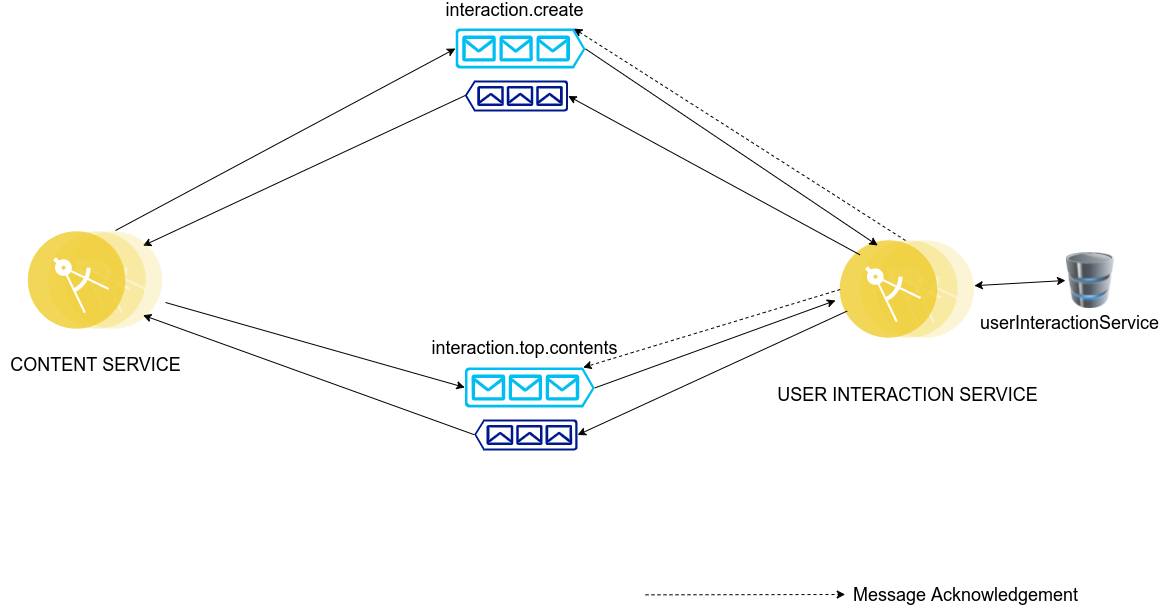

The diagram above was exported from draw.io. Its source (the exported page's mxGraphModel, read from the mxfile embedded in the PNG):
<mxGraphModel dx="1422" dy="690" grid="1" gridSize="10" guides="1" tooltips="1" connect="1" arrows="1" fold="1" page="1" pageScale="1" pageWidth="1169" pageHeight="827" math="0" shadow="0">
  <root>
    <mxCell id="0" />
    <mxCell id="1" parent="0" />
    <mxCell id="IvfJwrskuWpLLV-R8_qY-10" value="" style="verticalLabelPosition=bottom;html=1;verticalAlign=top;align=center;strokeColor=none;fillColor=#00BEF2;shape=mxgraph.azure.queue_generic;pointerEvents=1;" parent="1" vertex="1">
      <mxGeometry x="460.00000000000006" y="158" width="130" height="40" as="geometry" />
    </mxCell>
    <mxCell id="IvfJwrskuWpLLV-R8_qY-11" value="" style="sketch=0;aspect=fixed;pointerEvents=1;shadow=0;dashed=0;html=1;strokeColor=none;labelPosition=center;verticalLabelPosition=bottom;verticalAlign=top;align=center;fillColor=#00188D;shape=mxgraph.azure.queue_generic;rotation=-180;" parent="1" vertex="1">
      <mxGeometry x="469.35" y="210" width="103.33" height="31" as="geometry" />
    </mxCell>
    <mxCell id="IvfJwrskuWpLLV-R8_qY-14" value="" style="aspect=fixed;perimeter=ellipsePerimeter;html=1;align=center;shadow=0;dashed=0;fontColor=#4277BB;labelBackgroundColor=#ffffff;fontSize=12;spacingTop=3;image;image=img/lib/ibm/applications/microservice.svg;" parent="1" vertex="1">
      <mxGeometry x="844.74" y="370" width="134.26" height="98" as="geometry" />
    </mxCell>
    <mxCell id="IvfJwrskuWpLLV-R8_qY-17" value="&lt;font style=&quot;font-size: 18px&quot;&gt;interaction.create&lt;/font&gt;" style="text;html=1;align=center;verticalAlign=middle;resizable=0;points=[];autosize=1;strokeColor=none;fillColor=none;" parent="1" vertex="1">
      <mxGeometry x="444.3500000000001" y="130" width="150" height="20" as="geometry" />
    </mxCell>
    <mxCell id="IvfJwrskuWpLLV-R8_qY-21" value="" style="endArrow=classic;html=1;rounded=0;fontSize=18;entryX=0;entryY=0.5;entryDx=0;entryDy=0;entryPerimeter=0;" parent="1" target="IvfJwrskuWpLLV-R8_qY-10" edge="1">
      <mxGeometry width="50" height="50" relative="1" as="geometry">
        <mxPoint x="120" y="360" as="sourcePoint" />
        <mxPoint x="450" y="470" as="targetPoint" />
      </mxGeometry>
    </mxCell>
    <mxCell id="IvfJwrskuWpLLV-R8_qY-27" value="" style="endArrow=classic;html=1;rounded=0;fontSize=18;exitX=1;exitY=0.51;exitDx=0;exitDy=0;exitPerimeter=0;entryX=0.25;entryY=0;entryDx=0;entryDy=0;" parent="1" source="IvfJwrskuWpLLV-R8_qY-10" target="IvfJwrskuWpLLV-R8_qY-14" edge="1">
      <mxGeometry width="50" height="50" relative="1" as="geometry">
        <mxPoint x="610" y="380" as="sourcePoint" />
        <mxPoint x="940" y="430" as="targetPoint" />
      </mxGeometry>
    </mxCell>
    <mxCell id="IvfJwrskuWpLLV-R8_qY-33" value="" style="endArrow=classic;html=1;rounded=0;fontSize=18;entryX=0;entryY=0.5;entryDx=0;entryDy=0;entryPerimeter=0;exitX=0;exitY=0;exitDx=0;exitDy=0;" parent="1" source="IvfJwrskuWpLLV-R8_qY-14" target="IvfJwrskuWpLLV-R8_qY-11" edge="1">
      <mxGeometry width="50" height="50" relative="1" as="geometry">
        <mxPoint x="989.5351999999998" y="410.7399999999998" as="sourcePoint" />
        <mxPoint x="603.3299999999999" y="225.5000000000001" as="targetPoint" />
      </mxGeometry>
    </mxCell>
    <mxCell id="IvfJwrskuWpLLV-R8_qY-36" value="" style="endArrow=classic;html=1;rounded=0;fontSize=18;exitX=1;exitY=0.51;exitDx=0;exitDy=0;exitPerimeter=0;entryX=1;entryY=0;entryDx=0;entryDy=0;" parent="1" source="IvfJwrskuWpLLV-R8_qY-11" edge="1" target="M-_TN2OJ8oNZPgvfcJN8-1">
      <mxGeometry width="50" height="50" relative="1" as="geometry">
        <mxPoint x="480" y="345.19000000000017" as="sourcePoint" />
        <mxPoint x="152" y="430" as="targetPoint" />
      </mxGeometry>
    </mxCell>
    <mxCell id="IvfJwrskuWpLLV-R8_qY-42" value="&lt;span style=&quot;color: rgba(0 , 0 , 0 , 0) ; font-family: monospace ; font-size: 0px&quot;&gt;%3CmxGraphModel%3E%3Croot%3E%3CmxCell%20id%3D%220%22%2F%3E%3CmxCell%20id%3D%221%22%20parent%3D%220%22%2F%3E%3CmxCell%20id%3D%222%22%20value%3D%22POST%20%2Fapi%2Fuser-interaction%2Flike%22%20style%3D%22text%3Bhtml%3D1%3Balign%3Dcenter%3BverticalAlign%3Dmiddle%3Bresizable%3D0%3Bpoints%3D%5B%5D%3Bautosize%3D1%3BstrokeColor%3Dnone%3BfillColor%3Dnone%3BfontSize%3D18%3Brotation%3D-45%3B%22%20vertex%3D%221%22%20parent%3D%221%22%3E%3CmxGeometry%20x%3D%22130%22%20y%3D%22210%22%20width%3D%22260%22%20height%3D%2230%22%20as%3D%22geometry%22%2F%3E%3C%2FmxCell%3E%3C%2Froot%3E%3C%2FmxGraphModel%3E&lt;/span&gt;" style="text;html=1;align=center;verticalAlign=middle;resizable=0;points=[];autosize=1;strokeColor=none;fillColor=none;fontSize=18;rotation=30;" parent="1" vertex="1">
      <mxGeometry x="340" y="560" width="20" height="30" as="geometry" />
    </mxCell>
    <mxCell id="IvfJwrskuWpLLV-R8_qY-43" value="" style="image;html=1;image=img/lib/clip_art/computers/Database_128x128.png;fontSize=18;" parent="1" vertex="1">
      <mxGeometry x="1070" y="382" width="50" height="56" as="geometry" />
    </mxCell>
    <mxCell id="IvfJwrskuWpLLV-R8_qY-44" value="" style="endArrow=classic;startArrow=classic;html=1;rounded=0;fontSize=18;entryX=0;entryY=0.5;entryDx=0;entryDy=0;" parent="1" source="IvfJwrskuWpLLV-R8_qY-14" target="IvfJwrskuWpLLV-R8_qY-43" edge="1">
      <mxGeometry width="50" height="50" relative="1" as="geometry">
        <mxPoint x="940" y="510" as="sourcePoint" />
        <mxPoint x="990" y="460" as="targetPoint" />
      </mxGeometry>
    </mxCell>
    <mxCell id="IvfJwrskuWpLLV-R8_qY-45" value="userInteractionService" style="text;html=1;align=center;verticalAlign=middle;resizable=0;points=[];autosize=1;strokeColor=none;fillColor=none;fontSize=18;" parent="1" vertex="1">
      <mxGeometry x="979" y="438" width="190" height="30" as="geometry" />
    </mxCell>
    <mxCell id="IvfJwrskuWpLLV-R8_qY-46" value="CONTENT SERVICE" style="text;html=1;align=center;verticalAlign=middle;resizable=0;points=[];autosize=1;strokeColor=none;fillColor=none;fontSize=18;" parent="1" vertex="1">
      <mxGeometry x="5" y="480" width="190" height="30" as="geometry" />
    </mxCell>
    <mxCell id="IvfJwrskuWpLLV-R8_qY-47" value="USER INTERACTION SERVICE" style="text;html=1;align=center;verticalAlign=middle;resizable=0;points=[];autosize=1;strokeColor=none;fillColor=none;fontSize=18;" parent="1" vertex="1">
      <mxGeometry x="771.87" y="510" width="280" height="30" as="geometry" />
    </mxCell>
    <mxCell id="IvfJwrskuWpLLV-R8_qY-52" value="" style="endArrow=classic;dashed=1;html=1;rounded=0;fontSize=18;entryX=0.91;entryY=0;entryDx=0;entryDy=0;entryPerimeter=0;" parent="1" target="IvfJwrskuWpLLV-R8_qY-10" edge="1">
      <mxGeometry width="50" height="50" relative="1" as="geometry">
        <mxPoint x="910" y="370" as="sourcePoint" />
        <mxPoint x="584.95" y="250" as="targetPoint" />
        <Array as="points" />
      </mxGeometry>
    </mxCell>
    <mxCell id="IvfJwrskuWpLLV-R8_qY-54" value="" style="endArrow=classic;dashed=1;html=1;rounded=0;fontSize=18;entryX=0.91;entryY=0;entryDx=0;entryDy=0;entryPerimeter=0;" parent="1" edge="1">
      <mxGeometry width="50" height="50" relative="1" as="geometry">
        <mxPoint x="650" y="724.3399999999999" as="sourcePoint" />
        <mxPoint x="849.72" y="724" as="targetPoint" />
        <Array as="points" />
      </mxGeometry>
    </mxCell>
    <mxCell id="IvfJwrskuWpLLV-R8_qY-55" value="Message Acknowledgement" style="text;html=1;align=center;verticalAlign=middle;resizable=0;points=[];autosize=1;strokeColor=none;fillColor=none;fontSize=18;" parent="1" vertex="1">
      <mxGeometry x="849.72" y="710" width="240" height="30" as="geometry" />
    </mxCell>
    <mxCell id="M-_TN2OJ8oNZPgvfcJN8-1" value="" style="aspect=fixed;perimeter=ellipsePerimeter;html=1;align=center;shadow=0;dashed=0;fontColor=#4277BB;labelBackgroundColor=#ffffff;fontSize=12;spacingTop=3;image;image=img/lib/ibm/applications/microservice.svg;" parent="1" vertex="1">
      <mxGeometry x="32.870000000000005" y="361" width="134.26" height="98" as="geometry" />
    </mxCell>
    <mxCell id="iP08lax01UNEVywvERs5-2" value="" style="verticalLabelPosition=bottom;html=1;verticalAlign=top;align=center;strokeColor=none;fillColor=#00BEF2;shape=mxgraph.azure.queue_generic;pointerEvents=1;" vertex="1" parent="1">
      <mxGeometry x="469.3500000000001" y="497" width="130" height="40" as="geometry" />
    </mxCell>
    <mxCell id="iP08lax01UNEVywvERs5-3" value="" style="sketch=0;aspect=fixed;pointerEvents=1;shadow=0;dashed=0;html=1;strokeColor=none;labelPosition=center;verticalLabelPosition=bottom;verticalAlign=top;align=center;fillColor=#00188D;shape=mxgraph.azure.queue_generic;rotation=-180;" vertex="1" parent="1">
      <mxGeometry x="478.70000000000005" y="549" width="103.33" height="31" as="geometry" />
    </mxCell>
    <mxCell id="iP08lax01UNEVywvERs5-4" value="&lt;font style=&quot;font-size: 18px&quot;&gt;interaction.top.contents&lt;/font&gt;" style="text;html=1;align=center;verticalAlign=middle;resizable=0;points=[];autosize=1;strokeColor=none;fillColor=none;" vertex="1" parent="1">
      <mxGeometry x="428.7000000000001" y="468" width="200" height="20" as="geometry" />
    </mxCell>
    <mxCell id="iP08lax01UNEVywvERs5-5" value="" style="endArrow=classic;html=1;rounded=0;fontSize=18;entryX=0;entryY=0.5;entryDx=0;entryDy=0;entryPerimeter=0;" edge="1" parent="1" target="iP08lax01UNEVywvERs5-2">
      <mxGeometry width="50" height="50" relative="1" as="geometry">
        <mxPoint x="170" y="432" as="sourcePoint" />
        <mxPoint x="470" y="188" as="targetPoint" />
      </mxGeometry>
    </mxCell>
    <mxCell id="iP08lax01UNEVywvERs5-7" value="" style="endArrow=classic;html=1;rounded=0;fontSize=18;exitX=1;exitY=0.51;exitDx=0;exitDy=0;exitPerimeter=0;" edge="1" parent="1" source="iP08lax01UNEVywvERs5-2">
      <mxGeometry width="50" height="50" relative="1" as="geometry">
        <mxPoint x="140" y="380" as="sourcePoint" />
        <mxPoint x="840" y="430" as="targetPoint" />
      </mxGeometry>
    </mxCell>
    <mxCell id="iP08lax01UNEVywvERs5-8" value="" style="endArrow=classic;html=1;rounded=0;fontSize=18;exitX=1;exitY=0.51;exitDx=0;exitDy=0;exitPerimeter=0;entryX=1;entryY=1;entryDx=0;entryDy=0;" edge="1" parent="1" source="iP08lax01UNEVywvERs5-3" target="M-_TN2OJ8oNZPgvfcJN8-1">
      <mxGeometry width="50" height="50" relative="1" as="geometry">
        <mxPoint x="479.3499999999999" y="235.19000000000005" as="sourcePoint" />
        <mxPoint x="157.42204946022343" y="385.31820263356826" as="targetPoint" />
      </mxGeometry>
    </mxCell>
    <mxCell id="iP08lax01UNEVywvERs5-9" value="" style="endArrow=classic;html=1;rounded=0;fontSize=18;entryX=0;entryY=0.5;entryDx=0;entryDy=0;entryPerimeter=0;exitX=0;exitY=0.75;exitDx=0;exitDy=0;" edge="1" parent="1" source="IvfJwrskuWpLLV-R8_qY-14" target="iP08lax01UNEVywvERs5-3">
      <mxGeometry width="50" height="50" relative="1" as="geometry">
        <mxPoint x="902.5779505397909" y="397.3182026335785" as="sourcePoint" />
        <mxPoint x="582.6799999999998" y="235.5" as="targetPoint" />
      </mxGeometry>
    </mxCell>
    <mxCell id="iP08lax01UNEVywvERs5-10" value="" style="endArrow=classic;dashed=1;html=1;rounded=0;fontSize=18;entryX=0.91;entryY=0;entryDx=0;entryDy=0;entryPerimeter=0;exitX=0;exitY=0.5;exitDx=0;exitDy=0;" edge="1" parent="1" source="IvfJwrskuWpLLV-R8_qY-14" target="iP08lax01UNEVywvERs5-2">
      <mxGeometry width="50" height="50" relative="1" as="geometry">
        <mxPoint x="870" y="410" as="sourcePoint" />
        <mxPoint x="588.3" y="168" as="targetPoint" />
        <Array as="points" />
      </mxGeometry>
    </mxCell>
  </root>
</mxGraphModel>